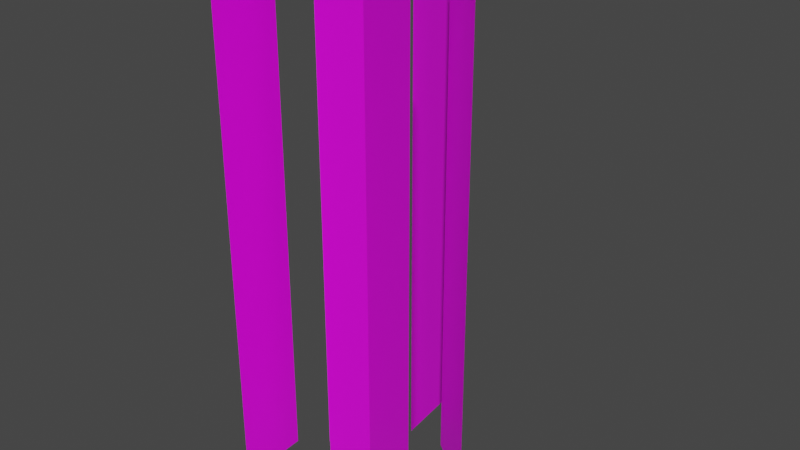 # Source: Reeds.blend  (saved by Blender 3.3.6; exported with 4.5.12 LTS)
import bpy
from mathutils import Matrix  # noqa: F401  (used for matrix-valued properties, if any)

bpy.ops.wm.read_factory_settings(use_empty=True)
scene = bpy.context.scene
scene.name = 'Scene'

# ---- collections
col_collection = bpy.data.collections.new('Collection'); scene.collection.children.link(col_collection)

# ---- images (referenced by path relative to the original .blend; pixels are not part of the script)
import os
ASSET_DIR = os.environ.get("B2B_ASSET_DIR", "")  # directory of the original .blend (textures are referenced by path, not embedded)
HERE = os.path.dirname(os.path.abspath(__file__))  # packed textures are extracted next to this script under _unpacked/

def load_image(name, relpath, width, height, colorspace="sRGB"):
    """Load a texture the original file referenced (path relative to the .blend, or extracted next to this script)."""
    p = next((c for c in (os.path.join(HERE, relpath), os.path.join(ASSET_DIR, relpath)) if relpath and os.path.exists(c)), "")
    if p:
        img = bpy.data.images.load(p, check_existing=True)
        img.name = name
    else:  # same state as the original file: an image datablock whose file is absent (Cycles renders it pink)
        img = bpy.data.images.new(name, width, height)
        img.source = "FILE"
        img.filepath = "//" + (relpath or name)
    img.colorspace_settings.name = colorspace
    return img
img_reedtex_png = load_image('ReedTex.png', 'ReedTex.png', 1024, 1024, 'sRGB')

# ---- materials (node trees are filled in below, after node groups)
mat_material = bpy.data.materials.new('Material')
mat_material.alpha_threshold = 0.0
mat_material.use_transparent_shadow = False
mat_material.roughness = 0.5
mat_material.line_color = (0.0, 0.0, 0.0, 1.0)

# ---- material node trees
mat_material.use_nodes = True; mat_material.node_tree.nodes.clear()
_N = mat_material.node_tree.nodes; _L = mat_material.node_tree.links
n0 = _N.new('ShaderNodeOutputMaterial'); n0.name = 'Material Output'; n0.location = (300, 300)
n1 = _N.new('ShaderNodeBsdfPrincipled'); n1.name = 'Principled BSDF'; n1.location = (10, 300)
n1.distribution = 'GGX'
n1.subsurface_method = 'RANDOM_WALK_SKIN'
n1.inputs[3].default_value = 1.45
n1.inputs[27].default_value = (0.0, 0.0, 0.0, 1.0)
n1.inputs[28].default_value = 1.0
n2 = _N.new('ShaderNodeTexImage'); n2.name = 'Image Texture'; n2.location = (-479, 185)
n2.image = img_reedtex_png
_L.new(n1.outputs[0], n0.inputs[0])
_L.new(n2.outputs[0], n1.inputs[0])
_L.new(n2.outputs[1], n1.inputs[4])
n0.is_active_output = True

# ---- world
world_world = bpy.data.worlds.new('World'); scene.world = world_world
world_world.use_nodes = True; world_world.node_tree.nodes.clear()
_N = world_world.node_tree.nodes; _L = world_world.node_tree.links
n0 = _N.new('ShaderNodeOutputWorld'); n0.name = 'World Output'; n0.location = (300, 300)
n1 = _N.new('ShaderNodeBackground'); n1.name = 'Background'; n1.location = (10, 300)
n1.inputs[0].default_value = (0.05088, 0.05088, 0.05088, 1.0)
_L.new(n1.outputs[0], n0.inputs[0])
n0.is_active_output = True
world_world.color = (0.05088, 0.05088, 0.05088)
world_world.use_sun_shadow = False
world_world.sun_shadow_jitter_overblur = 0.0

# ---- meshes
me_plane = bpy.data.meshes.new('Plane')
me_plane.from_pydata([(-1.0, -1.0, 0.0), (1.0, -1.0, 0.0), (-1.0, 13.44, -5.438e-07), (1.0, 13.44, -5.438e-07), (-1.0, 11.03, -4.532e-07), (-1.0, 8.628, -3.626e-07), (-1.0, 6.221, -2.719e-07), (-1.0, 3.814, -1.813e-07), (-1.0, 1.407, -9.064e-08), (1.0, 1.407, -9.064e-08), (1.0, 3.814, -1.813e-07), (1.0, 6.221, -2.719e-07), (1.0, 8.628, -3.626e-07), (1.0, 11.03, -4.532e-07)], [], [(4, 13, 3, 2), (0, 1, 9, 8), (8, 9, 10, 7), (7, 10, 11, 6), (6, 11, 12, 5), (5, 12, 13, 4)])
_uv = me_plane.uv_layers.new(name='UVMap')
_uv.uv.foreach_set('vector', [0.0, 0.8333, 1.0, 0.8333, 1.0, 1.0, 0.0, 1.0, 0.0, 0.0, 1.0, 0.0, 1.0, 0.1667, 0.0, 0.1667, 0.0, 0.1667, 1.0, 0.1667, 1.0, 0.3333, 0.0, 0.3333, 0.0, 0.3333, 1.0, 0.3333, 1.0, 0.5, 0.0, 0.5, 0.0, 0.5, 1.0, 0.5, 1.0, 0.6667, 0.0, 0.6667, 0.0, 0.6667, 1.0, 0.6667, 1.0, 0.8333, 0.0, 0.8333])
_ca = me_plane.color_attributes.new('Col', 'BYTE_COLOR', 'CORNER')
_ca.data.foreach_set('color', [0.6654, 0.0, 0.0, 1.0, 0.6654, 0.0, 0.0, 1.0, 1.0, 0.0, 0.0, 1.0, 1.0, 0.0, 0.0, 1.0, 0.0, 0.0, 0.0, 1.0, 0.0, 0.0, 0.0, 1.0, 0.02416, 0.0, 0.0, 1.0, 0.02416, 0.0, 0.0, 1.0, 0.02416, 0.0, 0.0, 1.0, 0.02416, 0.0, 0.0, 1.0, 0.09084, 0.0, 0.0, 1.0, 0.09084, 0.0, 0.0, 1.0, 0.09084, 0.0, 0.0, 1.0, 0.09084, 0.0, 0.0, 1.0, 0.2159, 0.0, 0.0, 1.0, 0.2159, 0.0, 0.0, 1.0, 0.2159, 0.0, 0.0, 1.0, 0.2159, 0.0, 0.0, 1.0, 0.402, 0.0, 0.0, 1.0, 0.402, 0.0, 0.0, 1.0, 0.402, 0.0, 0.0, 1.0, 0.402, 0.0, 0.0, 1.0, 0.6654, 0.0, 0.0, 1.0, 0.6654, 0.0, 0.0, 1.0])
me_plane.materials.append(mat_material)
me_plane.update()
me_plane_001 = bpy.data.meshes.new('Plane.001')
me_plane_001.from_pydata([(-1.0, -1.0, 0.0), (1.0, -1.0, 0.0), (-1.0, 13.44, -5.438e-07), (1.0, 13.44, -5.438e-07), (-1.0, 11.03, -4.532e-07), (-1.0, 8.628, -3.626e-07), (-1.0, 6.221, -2.719e-07), (-1.0, 3.814, -1.813e-07), (-1.0, 1.407, -9.064e-08), (1.0, 1.407, -9.064e-08), (1.0, 3.814, -1.813e-07), (1.0, 6.221, -2.719e-07), (1.0, 8.628, -3.626e-07), (1.0, 11.03, -4.532e-07)], [], [(4, 13, 3, 2), (0, 1, 9, 8), (8, 9, 10, 7), (7, 10, 11, 6), (6, 11, 12, 5), (5, 12, 13, 4)])
_uv = me_plane_001.uv_layers.new(name='UVMap')
_uv.uv.foreach_set('vector', [0.0, 0.8333, 1.0, 0.8333, 1.0, 1.0, 0.0, 1.0, 0.0, 0.0, 1.0, 0.0, 1.0, 0.1667, 0.0, 0.1667, 0.0, 0.1667, 1.0, 0.1667, 1.0, 0.3333, 0.0, 0.3333, 0.0, 0.3333, 1.0, 0.3333, 1.0, 0.5, 0.0, 0.5, 0.0, 0.5, 1.0, 0.5, 1.0, 0.6667, 0.0, 0.6667, 0.0, 0.6667, 1.0, 0.6667, 1.0, 0.8333, 0.0, 0.8333])
_ca = me_plane_001.color_attributes.new('Col', 'BYTE_COLOR', 'CORNER')
_ca.data.foreach_set('color', [0.6654, 0.0, 0.0, 1.0, 0.6654, 0.0, 0.0, 1.0, 1.0, 0.0, 0.0, 1.0, 1.0, 0.0, 0.0, 1.0, 0.0, 0.0, 0.0, 1.0, 0.0, 0.0, 0.0, 1.0, 0.02416, 0.0, 0.0, 1.0, 0.02416, 0.0, 0.0, 1.0, 0.02416, 0.0, 0.0, 1.0, 0.02416, 0.0, 0.0, 1.0, 0.09084, 0.0, 0.0, 1.0, 0.09084, 0.0, 0.0, 1.0, 0.09084, 0.0, 0.0, 1.0, 0.09084, 0.0, 0.0, 1.0, 0.2159, 0.0, 0.0, 1.0, 0.2159, 0.0, 0.0, 1.0, 0.2159, 0.0, 0.0, 1.0, 0.2159, 0.0, 0.0, 1.0, 0.402, 0.0, 0.0, 1.0, 0.402, 0.0, 0.0, 1.0, 0.402, 0.0, 0.0, 1.0, 0.402, 0.0, 0.0, 1.0, 0.6654, 0.0, 0.0, 1.0, 0.6654, 0.0, 0.0, 1.0])
me_plane_001.materials.append(mat_material)
me_plane_001.update()
me_plane_002 = bpy.data.meshes.new('Plane.002')
me_plane_002.from_pydata([(-1.0, -1.0, 0.0), (1.0, -1.0, 0.0), (-1.0, 13.44, -5.438e-07), (1.0, 13.44, -5.438e-07), (-1.0, 11.03, -4.532e-07), (-1.0, 8.628, -3.626e-07), (-1.0, 6.221, -2.719e-07), (-1.0, 3.814, -1.813e-07), (-1.0, 1.407, -9.064e-08), (1.0, 1.407, -9.064e-08), (1.0, 3.814, -1.813e-07), (1.0, 6.221, -2.719e-07), (1.0, 8.628, -3.626e-07), (1.0, 11.03, -4.532e-07)], [], [(4, 13, 3, 2), (0, 1, 9, 8), (8, 9, 10, 7), (7, 10, 11, 6), (6, 11, 12, 5), (5, 12, 13, 4)])
_uv = me_plane_002.uv_layers.new(name='UVMap')
_uv.uv.foreach_set('vector', [0.0, 0.8333, 1.0, 0.8333, 1.0, 1.0, 0.0, 1.0, 0.0, 0.0, 1.0, 0.0, 1.0, 0.1667, 0.0, 0.1667, 0.0, 0.1667, 1.0, 0.1667, 1.0, 0.3333, 0.0, 0.3333, 0.0, 0.3333, 1.0, 0.3333, 1.0, 0.5, 0.0, 0.5, 0.0, 0.5, 1.0, 0.5, 1.0, 0.6667, 0.0, 0.6667, 0.0, 0.6667, 1.0, 0.6667, 1.0, 0.8333, 0.0, 0.8333])
_ca = me_plane_002.color_attributes.new('Col', 'BYTE_COLOR', 'CORNER')
_ca.data.foreach_set('color', [0.6654, 0.0, 0.0, 1.0, 0.6654, 0.0, 0.0, 1.0, 1.0, 0.0, 0.0, 1.0, 1.0, 0.0, 0.0, 1.0, 0.0, 0.0, 0.0, 1.0, 0.0, 0.0, 0.0, 1.0, 0.02416, 0.0, 0.0, 1.0, 0.02416, 0.0, 0.0, 1.0, 0.02416, 0.0, 0.0, 1.0, 0.02416, 0.0, 0.0, 1.0, 0.09084, 0.0, 0.0, 1.0, 0.09084, 0.0, 0.0, 1.0, 0.09084, 0.0, 0.0, 1.0, 0.09084, 0.0, 0.0, 1.0, 0.2159, 0.0, 0.0, 1.0, 0.2159, 0.0, 0.0, 1.0, 0.2159, 0.0, 0.0, 1.0, 0.2159, 0.0, 0.0, 1.0, 0.402, 0.0, 0.0, 1.0, 0.402, 0.0, 0.0, 1.0, 0.402, 0.0, 0.0, 1.0, 0.402, 0.0, 0.0, 1.0, 0.6654, 0.0, 0.0, 1.0, 0.6654, 0.0, 0.0, 1.0])
me_plane_002.materials.append(mat_material)
me_plane_002.update()
me_plane_003 = bpy.data.meshes.new('Plane.003')
me_plane_003.from_pydata([(-1.0, -1.0, 0.0), (1.0, -1.0, 0.0), (-1.0, 13.44, -5.438e-07), (1.0, 13.44, -5.438e-07), (-1.0, 11.03, -4.532e-07), (-1.0, 8.628, -3.626e-07), (-1.0, 6.221, -2.719e-07), (-1.0, 3.814, -1.813e-07), (-1.0, 1.407, -9.064e-08), (1.0, 1.407, -9.064e-08), (1.0, 3.814, -1.813e-07), (1.0, 6.221, -2.719e-07), (1.0, 8.628, -3.626e-07), (1.0, 11.03, -4.532e-07)], [], [(4, 13, 3, 2), (0, 1, 9, 8), (8, 9, 10, 7), (7, 10, 11, 6), (6, 11, 12, 5), (5, 12, 13, 4)])
_uv = me_plane_003.uv_layers.new(name='UVMap')
_uv.uv.foreach_set('vector', [0.0, 0.8333, 1.0, 0.8333, 1.0, 1.0, 0.0, 1.0, 0.0, 0.0, 1.0, 0.0, 1.0, 0.1667, 0.0, 0.1667, 0.0, 0.1667, 1.0, 0.1667, 1.0, 0.3333, 0.0, 0.3333, 0.0, 0.3333, 1.0, 0.3333, 1.0, 0.5, 0.0, 0.5, 0.0, 0.5, 1.0, 0.5, 1.0, 0.6667, 0.0, 0.6667, 0.0, 0.6667, 1.0, 0.6667, 1.0, 0.8333, 0.0, 0.8333])
_ca = me_plane_003.color_attributes.new('Col', 'BYTE_COLOR', 'CORNER')
_ca.data.foreach_set('color', [0.6654, 0.0, 0.0, 1.0, 0.6654, 0.0, 0.0, 1.0, 1.0, 0.0, 0.0, 1.0, 1.0, 0.0, 0.0, 1.0, 0.0, 0.0, 0.0, 1.0, 0.0, 0.0, 0.0, 1.0, 0.02416, 0.0, 0.0, 1.0, 0.02416, 0.0, 0.0, 1.0, 0.02416, 0.0, 0.0, 1.0, 0.02416, 0.0, 0.0, 1.0, 0.09084, 0.0, 0.0, 1.0, 0.09084, 0.0, 0.0, 1.0, 0.09084, 0.0, 0.0, 1.0, 0.09084, 0.0, 0.0, 1.0, 0.2159, 0.0, 0.0, 1.0, 0.2159, 0.0, 0.0, 1.0, 0.2159, 0.0, 0.0, 1.0, 0.2159, 0.0, 0.0, 1.0, 0.402, 0.0, 0.0, 1.0, 0.402, 0.0, 0.0, 1.0, 0.402, 0.0, 0.0, 1.0, 0.402, 0.0, 0.0, 1.0, 0.6654, 0.0, 0.0, 1.0, 0.6654, 0.0, 0.0, 1.0])
me_plane_003.materials.append(mat_material)
me_plane_003.update()
me_plane_004 = bpy.data.meshes.new('Plane.004')
me_plane_004.from_pydata([(-1.0, -1.0, 0.0), (1.0, -1.0, 0.0), (-1.0, 13.44, -5.438e-07), (1.0, 13.44, -5.438e-07), (-1.0, 11.03, -4.532e-07), (-1.0, 8.628, -3.626e-07), (-1.0, 6.221, -2.719e-07), (-1.0, 3.814, -1.813e-07), (-1.0, 1.407, -9.064e-08), (1.0, 1.407, -9.064e-08), (1.0, 3.814, -1.813e-07), (1.0, 6.221, -2.719e-07), (1.0, 8.628, -3.626e-07), (1.0, 11.03, -4.532e-07)], [], [(4, 13, 3, 2), (0, 1, 9, 8), (8, 9, 10, 7), (7, 10, 11, 6), (6, 11, 12, 5), (5, 12, 13, 4)])
_uv = me_plane_004.uv_layers.new(name='UVMap')
_uv.uv.foreach_set('vector', [0.0, 0.8333, 1.0, 0.8333, 1.0, 1.0, 0.0, 1.0, 0.0, 0.0, 1.0, 0.0, 1.0, 0.1667, 0.0, 0.1667, 0.0, 0.1667, 1.0, 0.1667, 1.0, 0.3333, 0.0, 0.3333, 0.0, 0.3333, 1.0, 0.3333, 1.0, 0.5, 0.0, 0.5, 0.0, 0.5, 1.0, 0.5, 1.0, 0.6667, 0.0, 0.6667, 0.0, 0.6667, 1.0, 0.6667, 1.0, 0.8333, 0.0, 0.8333])
_ca = me_plane_004.color_attributes.new('Col', 'BYTE_COLOR', 'CORNER')
_ca.data.foreach_set('color', [0.6654, 0.0, 0.0, 1.0, 0.6654, 0.0, 0.0, 1.0, 1.0, 0.0, 0.0, 1.0, 1.0, 0.0, 0.0, 1.0, 0.0, 0.0, 0.0, 1.0, 0.0, 0.0, 0.0, 1.0, 0.02416, 0.0, 0.0, 1.0, 0.02416, 0.0, 0.0, 1.0, 0.02416, 0.0, 0.0, 1.0, 0.02416, 0.0, 0.0, 1.0, 0.09084, 0.0, 0.0, 1.0, 0.09084, 0.0, 0.0, 1.0, 0.09084, 0.0, 0.0, 1.0, 0.09084, 0.0, 0.0, 1.0, 0.2159, 0.0, 0.0, 1.0, 0.2159, 0.0, 0.0, 1.0, 0.2159, 0.0, 0.0, 1.0, 0.2159, 0.0, 0.0, 1.0, 0.402, 0.0, 0.0, 1.0, 0.402, 0.0, 0.0, 1.0, 0.402, 0.0, 0.0, 1.0, 0.402, 0.0, 0.0, 1.0, 0.6654, 0.0, 0.0, 1.0, 0.6654, 0.0, 0.0, 1.0])
me_plane_004.materials.append(mat_material)
me_plane_004.update()
me_plane_005 = bpy.data.meshes.new('Plane.005')
me_plane_005.from_pydata([(-1.0, -1.0, 0.0), (1.0, -1.0, 0.0), (-1.0, 13.44, -5.438e-07), (1.0, 13.44, -5.438e-07), (-1.0, 11.03, -4.532e-07), (-1.0, 8.628, -3.626e-07), (-1.0, 6.221, -2.719e-07), (-1.0, 3.814, -1.813e-07), (-1.0, 1.407, -9.064e-08), (1.0, 1.407, -9.064e-08), (1.0, 3.814, -1.813e-07), (1.0, 6.221, -2.719e-07), (1.0, 8.628, -3.626e-07), (1.0, 11.03, -4.532e-07)], [], [(4, 13, 3, 2), (0, 1, 9, 8), (8, 9, 10, 7), (7, 10, 11, 6), (6, 11, 12, 5), (5, 12, 13, 4)])
_uv = me_plane_005.uv_layers.new(name='UVMap')
_uv.uv.foreach_set('vector', [0.0, 0.8333, 1.0, 0.8333, 1.0, 1.0, 0.0, 1.0, 0.0, 0.0, 1.0, 0.0, 1.0, 0.1667, 0.0, 0.1667, 0.0, 0.1667, 1.0, 0.1667, 1.0, 0.3333, 0.0, 0.3333, 0.0, 0.3333, 1.0, 0.3333, 1.0, 0.5, 0.0, 0.5, 0.0, 0.5, 1.0, 0.5, 1.0, 0.6667, 0.0, 0.6667, 0.0, 0.6667, 1.0, 0.6667, 1.0, 0.8333, 0.0, 0.8333])
_ca = me_plane_005.color_attributes.new('Col', 'BYTE_COLOR', 'CORNER')
_ca.data.foreach_set('color', [0.6654, 0.0, 0.0, 1.0, 0.6654, 0.0, 0.0, 1.0, 1.0, 0.0, 0.0, 1.0, 1.0, 0.0, 0.0, 1.0, 0.0, 0.0, 0.0, 1.0, 0.0, 0.0, 0.0, 1.0, 0.02416, 0.0, 0.0, 1.0, 0.02416, 0.0, 0.0, 1.0, 0.02416, 0.0, 0.0, 1.0, 0.02416, 0.0, 0.0, 1.0, 0.09084, 0.0, 0.0, 1.0, 0.09084, 0.0, 0.0, 1.0, 0.09084, 0.0, 0.0, 1.0, 0.09084, 0.0, 0.0, 1.0, 0.2159, 0.0, 0.0, 1.0, 0.2159, 0.0, 0.0, 1.0, 0.2159, 0.0, 0.0, 1.0, 0.2159, 0.0, 0.0, 1.0, 0.402, 0.0, 0.0, 1.0, 0.402, 0.0, 0.0, 1.0, 0.402, 0.0, 0.0, 1.0, 0.402, 0.0, 0.0, 1.0, 0.6654, 0.0, 0.0, 1.0, 0.6654, 0.0, 0.0, 1.0])
me_plane_005.materials.append(mat_material)
me_plane_005.update()

# ---- objects
ob_plane = bpy.data.objects.new('Plane', me_plane)
ob_plane_001 = bpy.data.objects.new('Plane.001', me_plane_001)
ob_plane_002 = bpy.data.objects.new('Plane.002', me_plane_002)
ob_plane_003 = bpy.data.objects.new('Plane.003', me_plane_003)
ob_plane_004 = bpy.data.objects.new('Plane.004', me_plane_004)
ob_plane_005 = bpy.data.objects.new('Plane.005', me_plane_005)

# ---- transforms, parenting, visibility, modifiers, constraints
ob_plane.location = (0.3361, -0.6554, 0.9919)
ob_plane.rotation_euler = (1.571, -0.0, 0.0)
ob_plane_001.location = (-0.6723, 0.7227, 0.9415)
ob_plane_001.rotation_euler = (1.571, -0.0, 0.6108)
ob_plane_001.scale = (0.9779, 0.9779, 0.9779)
ob_plane_002.location = (1.798, 1.429, 0.9415)
ob_plane_002.rotation_euler = (1.571, -0.0, -0.6365)
ob_plane_002.scale = (0.958, 0.958, 0.958)
ob_plane_003.location = (-0.1176, 2.941, 0.9415)
ob_plane_003.rotation_euler = (1.571, -0.0, 4.819)
ob_plane_003.scale = (0.9779, 0.9779, 0.9779)
ob_plane_004.location = (2.403, -1.849, 0.9415)
ob_plane_004.rotation_euler = (1.571, -0.0, 9.042)
ob_plane_004.scale = (0.9779, 0.9779, 0.9779)
ob_plane_005.location = (-2.134, -1.378, 0.9415)
ob_plane_005.rotation_euler = (1.571, -0.0, 7.888)
ob_plane_005.scale = (0.9779, 0.9779, 0.9779)

# ---- collection membership
col_collection.objects.link(ob_plane)
col_collection.objects.link(ob_plane_001)
col_collection.objects.link(ob_plane_002)
col_collection.objects.link(ob_plane_003)
col_collection.objects.link(ob_plane_004)
col_collection.objects.link(ob_plane_005)

# ---- scene / render settings (as saved in the file)
scene.frame_start = 1; scene.frame_end = 250; scene.frame_set(1)
scene.render.engine = 'BLENDER_EEVEE_NEXT'
scene.cycles.sampling_pattern = 'TABULATED_SOBOL'
scene.cycles.use_light_tree = False
scene.view_settings.view_transform = 'Filmic'
bpy.context.view_layer.update()

# ---- added for rendering (the .blend has no active camera and no usable light): camera, sun
cam_auto = bpy.data.cameras.new('AutoCamera')
cam_auto.lens = 50.0
cam_auto.sensor_width = 36.0
cam_auto.clip_end = 1000.0
ob_auto_camera = bpy.data.objects.new('AutoCamera', cam_auto)
scene.collection.objects.link(ob_auto_camera)
ob_auto_camera.location = (16.017, -17.7559, 19.5551)
ob_auto_camera.rotation_euler = (1.09748, -7.21219e-08, 0.694738)
scene.camera = ob_auto_camera
light_auto_sun = bpy.data.lights.new('AutoSun', 'SUN')
light_auto_sun.energy = 3.0
light_auto_sun.angle = 0.0523599
ob_auto_sun = bpy.data.objects.new('AutoSun', light_auto_sun)
scene.collection.objects.link(ob_auto_sun)
ob_auto_sun.rotation_euler = (0.872665, 0.174533, 0.523599)
bpy.context.view_layer.update()
